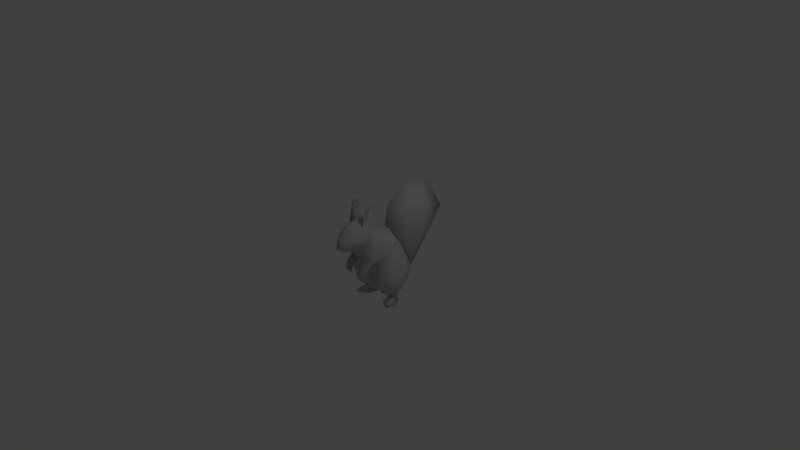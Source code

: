 # Source: ArdillaHuesos.blend  (saved by Blender 2.73.0; exported with 4.5.12 LTS)
import bpy
from mathutils import Matrix  # noqa: F401  (used for matrix-valued properties, if any)

bpy.ops.wm.read_factory_settings(use_empty=True)
scene = bpy.context.scene
scene.name = 'Scene'

# ---- collections
col_collection_1 = bpy.data.collections.new('Collection 1'); scene.collection.children.link(col_collection_1)

# ---- materials (node trees are filled in below, after node groups)
mat_material__28 = bpy.data.materials.new('Material #28')
mat_material__28.alpha_threshold = 0.0
mat_material__28.use_transparent_shadow = False
mat_material__28.diffuse_color = (0.588, 0.588, 0.588, 1.0)
mat_material__28.specular_color = (0.9, 0.9, 0.9)
mat_material__28.roughness = 0.5
mat_material__28.specular_intensity = 0.0
mat_material__25 = bpy.data.materials.new('Material #25')
mat_material__25.alpha_threshold = 0.0
mat_material__25.use_transparent_shadow = False
mat_material__25.diffuse_color = (0.588, 0.588, 0.588, 1.0)
mat_material__25.specular_color = (0.9, 0.9, 0.9)
mat_material__25.roughness = 0.5
mat_material__25.specular_intensity = 0.0

# ---- material node trees

# ---- world
world_world = bpy.data.worlds.new('World'); scene.world = world_world
world_world.color = (0.05088, 0.05088, 0.05088)
world_world.use_sun_shadow = False
world_world.sun_shadow_jitter_overblur = 0.0
world_world.cycles.sampling_method = 'MANUAL'
world_world.cycles.sample_map_resolution = 256

# ---- cameras
cam_camera = bpy.data.cameras.new('Camera')
cam_camera.clip_end = 100.0
cam_camera.lens = 35.0
cam_camera.sensor_width = 32.0
cam_camera.sensor_height = 18.0
cam_camera.ortho_scale = 7.314
cam_camera.dof.focus_distance = 0.0
cam_camera.dof.aperture_fstop = 128.0

# ---- lights
light_lamp = bpy.data.lights.new('Lamp', 'POINT')
light_lamp.transmission_factor = 0.0
light_lamp.cutoff_distance = 30.0
light_lamp.energy = 100.0
light_lamp.shadow_buffer_clip_start = 1.001
light_lamp.shadow_soft_size = 0.1
light_lamp.shadow_maximum_resolution = 0.006
light_lamp.use_absolute_resolution = True
light_lamp.cycles.use_multiple_importance_sampling = False

# ---- meshes
me_untitled = bpy.data.meshes.new('Untitled')
me_untitled.from_pydata([(0.000795, 0.5012, -0.4777), (0.000795, -0.3353, 0.1934), (0.000795, 0.000347, 0.405), (0.000795, 0.5008, -0.1709), (0.000795, 0.1572, -0.4513), (0.000795, -0.2821, 0.5797), (0.144, 0.009846, -0.6488), (0.2974, -0.07909, -0.6488), (0.3443, 0.05744, -0.6488), (0.04517, 0.1114, -0.4334), (0.1204, 0.1868, -0.5706), (0.1713, 0.225, -0.5633), (0.2726, 0.351, -0.3529), (0.237, 0.1811, -0.5586), (0.2521, 0.1044, -0.5695), (0.3397, 0.001138, -0.4482), (0.3441, 0.1539, -0.4584), (0.2044, -0.07783, -0.07269), (0.2449, -0.1411, -0.212), (0.07944, -0.04488, -0.2072), (0.09873, 0.1567, -0.6493), (0.2538, 0.1827, -0.6492), (0.000795, -0.07745, -0.2412), (0.07906, -0.1461, -0.0003714), (0.09872, -0.3403, 0.0005322), (0.08361, -0.2688, 0.09901), (0.2161, -0.2007, 0.02454), (0.1945, -0.3063, -0.08834), (0.1175, -0.2866, -0.2003), (0.1064, -0.374, -0.1158), (0.1281, -0.247, -0.1145), (0.1351, -0.1827, -0.07111), (0.1899, -0.09685, -0.01419), (0.2683, -8.881e-05, -0.5865), (0.1294, 0.09842, -0.5704), (0.1797, 0.07914, -0.5708), (0.2849, 0.3786, -0.195), (0.2691, 0.2667, 0.06438), (0.1976, 0.1561, 0.2467), (0.000795, 0.4682, 0.01622), (0.3638, 0.1543, -0.2267), (0.000795, -0.1911, 0.5883), (0.07273, -0.1587, 0.5372), (0.1181, -0.2754, 0.5207), (0.1129, -0.3734, 0.4788), (0.08405, -0.5166, 0.3954), (0.000795, -0.5532, 0.4269), (0.05468, -0.5523, 0.3063), (0.05881, -0.434, 0.2258), (0.000795, 0.7233, -0.3482), (0.000795, 1.224, 0.3031), (0.2872, 0.05603, -0.02344), (0.2769, 0.02677, 0.02787), (0.1776, -0.02477, 0.2935), (0.1576, -0.3815, 0.3461), (0.07575, -0.325, 0.2211), (0.171, -0.1981, 0.2918), (0.1598, -0.171, 0.2695), (0.1837, -0.1519, 0.2019), (0.284, -0.05126, 0.1452), (0.1296, -0.1043, 0.4517), (0.1629, -0.1888, 0.4199), (0.39, -0.03393, -0.2283), (0.06939, -0.01143, -0.4151), (0.2352, -0.08744, -0.4478), (0.06862, -0.1567, 0.5389), (0.1632, -0.08563, 0.7225), (0.1166, -0.1673, 0.5274), (0.1476, -0.1481, 0.813), (0.1325, -0.2311, 0.7291), (0.000795, 0.2025, 0.3578), (0.000795, 0.9467, 0.7908), (0.2264, 0.6183, 0.4938), (0.000795, -0.1851, -0.04622), (0.000795, -0.2993, 0.09718), (0.000795, 0.2469, 0.3138), (0.000795, -0.4133, 0.5336), (0.000795, -0.616, 0.3021), (0.000795, -0.4669, 0.1956), (0.000795, -0.1228, 0.5675), (0.000795, 0.4188, -0.1477), (0.000795, 0.2515, 0.6207), (0.000795, 0.5556, 0.8472), (0.000795, 0.4848, -0.4123), (0.0327, 0.1649, -0.4861), (0.000795, 0.2439, -0.505), (0.000795, 0.5845, -0.4886), (0.1024, 0.2319, -0.4942), (0.1841, 0.2681, -0.4726), (0.2637, 0.2265, -0.4711), (-0.1424, 0.009846, -0.6488), (-0.3427, 0.05744, -0.6488), (-0.2959, -0.07909, -0.6488), (-0.1009, 0.2319, -0.4942), (-0.1188, 0.1868, -0.5706), (-0.03111, 0.1649, -0.4861), (-0.1697, 0.225, -0.5633), (-0.1825, 0.2681, -0.4726), (-0.2621, 0.2265, -0.4711), (-0.2354, 0.1811, -0.5586), (-0.3381, 0.001138, -0.4482), (-0.2505, 0.1044, -0.5695), (-0.3425, 0.1539, -0.4584), (-0.2028, -0.07783, -0.07269), (-0.07785, -0.04488, -0.2072), (-0.2433, -0.1411, -0.212), (-0.09714, 0.1567, -0.6493), (-0.2522, 0.1827, -0.6492), (-0.07747, -0.1461, -0.0003714), (-0.09713, -0.3403, 0.0005322), (-0.2145, -0.2007, 0.02454), (-0.08202, -0.2688, 0.09901), (-0.1929, -0.3063, -0.08834), (-0.1048, -0.374, -0.1158), (-0.1159, -0.2866, -0.2003), (-0.1265, -0.247, -0.1145), (-0.1335, -0.1827, -0.07111), (-0.1883, -0.09685, -0.01419), (-0.2667, -8.881e-05, -0.5865), (-0.1278, 0.09842, -0.5704), (-0.1781, 0.07914, -0.5708), (-0.271, 0.351, -0.3529), (-0.2834, 0.3786, -0.195), (-0.2675, 0.2667, 0.06438), (-0.196, 0.1561, 0.2467), (-0.3623, 0.1543, -0.2267), (-0.1165, -0.2754, 0.5207), (-0.07114, -0.1587, 0.5372), (-0.08246, -0.5166, 0.3954), (-0.1113, -0.3734, 0.4788), (-0.05722, -0.434, 0.2258), (-0.05309, -0.5523, 0.3063), (-0.1468, 0.551, -0.1441), (-0.2856, 0.05603, -0.02344), (-0.2753, 0.02677, 0.02787), (-0.176, -0.02477, 0.2935), (-0.156, -0.3815, 0.3461), (-0.07416, -0.325, 0.2211), (-0.1695, -0.1981, 0.2918), (-0.1582, -0.171, 0.2695), (-0.1821, -0.1519, 0.2019), (-0.2825, -0.05126, 0.1452), (-0.128, -0.1043, 0.4517), (-0.1613, -0.1888, 0.4199), (-0.3884, -0.03393, -0.2283), (-0.0678, -0.01143, -0.4151), (-0.04358, 0.1114, -0.4334), (-0.2336, -0.08744, -0.4478), (-0.06703, -0.1567, 0.5389), (-0.1616, -0.08563, 0.7225), (-0.115, -0.1673, 0.5274), (-0.146, -0.1481, 0.813), (-0.1309, -0.2311, 0.7291), (-0.2554, 0.5509, 0.2158), (-0.2248, 0.6183, 0.4938), (0.000795, 0.5012, -0.4777), (0.000795, 1.023, 0.04167), (0.07151, 0.9002, 0.08677), (0.257, 0.5509, 0.2158), (-0.06992, 0.9002, 0.08677), (0.000795, 0.8545, -0.1776), (0.1483, 0.551, -0.1441), (0.1072, -0.4036, 0.4601), (0.1165, -0.4139, 0.4228), (0.1429, -0.3788, 0.3897), (0.1486, -0.3281, 0.397), (0.1373, -0.3066, 0.4393), (-0.126, -0.3203, 0.4611), (-0.1386, -0.3107, 0.4292), (-0.1477, -0.3318, 0.3931), (-0.1417, -0.3789, 0.3887), (-0.1183, -0.4187, 0.4078), (-0.109, -0.4121, 0.441)], [], [(6, 8, 7), (87, 10, 84), (87, 88, 11), (11, 10, 87), (88, 89, 11), (13, 15, 14), (15, 13, 16), (17, 19, 18), (20, 8, 6), (8, 20, 21), (22, 23, 73), (23, 22, 19), (24, 26, 25), (26, 24, 27), (27, 29, 28), (30, 27, 28), (29, 30, 28), (31, 25, 23), (25, 31, 24), (30, 26, 27), (26, 30, 31), (25, 73, 23), (73, 25, 74), (31, 32, 26), (7, 33, 6), (20, 34, 10), (34, 20, 35), (12, 3, 36), (3, 12, 0), (37, 75, 38), (75, 37, 39), (36, 16, 12), (16, 36, 40), (41, 43, 42), (43, 41, 5), (76, 45, 44), (45, 76, 46), (77, 48, 47), (48, 77, 78), (49, 160, 161), (161, 86, 49), (51, 32, 17), (32, 51, 52), (75, 53, 38), (53, 75, 2), (54, 45, 47), (163, 164, 44), (44, 162, 163), (78, 55, 48), (55, 78, 1), (74, 55, 1), (55, 74, 25), (56, 55, 57), (57, 25, 58), (25, 57, 55), (58, 26, 59), (26, 58, 25), (58, 60, 57), (60, 58, 53), (53, 2, 60), (61, 57, 60), (57, 61, 56), (54, 47, 48), (16, 62, 15), (62, 16, 40), (38, 59, 52), (51, 38, 52), (38, 51, 37), (63, 19, 9), (18, 63, 64), (63, 18, 19), (63, 10, 34), (10, 63, 9), (16, 11, 89), (11, 16, 13), (14, 8, 21), (8, 14, 33), (33, 7, 8), (62, 17, 18), (17, 62, 51), (23, 17, 32), (17, 23, 19), (14, 35, 33), (34, 64, 63), (64, 34, 35), (35, 6, 33), (6, 35, 20), (14, 21, 13), (42, 65, 41), (9, 22, 4), (22, 9, 19), (23, 32, 31), (59, 53, 58), (59, 32, 52), (32, 59, 26), (35, 15, 64), (15, 35, 14), (64, 62, 18), (62, 64, 15), (40, 36, 37), (36, 39, 37), (39, 36, 3), (40, 51, 62), (51, 40, 37), (59, 38, 53), (27, 24, 29), (13, 21, 11), (85, 0, 84), (24, 30, 29), (30, 24, 31), (21, 10, 11), (10, 21, 20), (47, 46, 77), (46, 47, 45), (54, 55, 56), (55, 54, 48), (44, 61, 43), (166, 44, 164), (164, 165, 166), (60, 42, 66), (60, 66, 67), (68, 67, 66), (43, 69, 42), (61, 67, 43), (67, 61, 60), (76, 43, 5), (43, 76, 44), (67, 69, 43), (42, 68, 66), (61, 54, 56), (60, 65, 42), (60, 79, 65), (60, 2, 79), (67, 68, 69), (41, 65, 79), (68, 42, 69), (155, 161, 83), (161, 70, 80), (161, 158, 70), (70, 158, 81), (158, 50, 72), (158, 72, 81), (71, 82, 72), (50, 71, 72), (72, 82, 81), (161, 80, 83), (10, 9, 84), (4, 85, 84), (84, 9, 4), (161, 155, 86), (0, 87, 84), (87, 0, 88), (0, 12, 88), (88, 12, 89), (16, 89, 12), (91, 90, 92), (94, 93, 95), (96, 97, 93), (93, 94, 96), (98, 97, 96), (100, 99, 101), (99, 100, 102), (104, 103, 105), (91, 106, 90), (106, 91, 107), (108, 22, 73), (22, 108, 104), (110, 109, 111), (109, 110, 112), (113, 112, 114), (112, 115, 114), (115, 113, 114), (111, 116, 108), (116, 111, 109), (110, 115, 112), (115, 110, 116), (73, 111, 108), (111, 73, 74), (117, 116, 110), (118, 92, 90), (119, 106, 94), (106, 119, 120), (3, 121, 122), (121, 3, 0), (75, 123, 124), (123, 75, 39), (102, 122, 121), (122, 102, 125), (126, 41, 127), (41, 126, 5), (128, 76, 129), (76, 128, 46), (130, 77, 131), (77, 130, 78), (50, 156, 159), (86, 132, 49), (117, 133, 103), (133, 117, 134), (135, 75, 124), (75, 135, 2), (128, 136, 131), (129, 170, 171), (171, 172, 129), (137, 78, 130), (78, 137, 1), (137, 74, 1), (74, 137, 111), (137, 138, 139), (111, 139, 140), (139, 111, 137), (110, 140, 141), (140, 110, 111), (142, 140, 139), (140, 142, 135), (2, 135, 142), (139, 143, 142), (143, 139, 138), (131, 136, 130), (144, 102, 100), (102, 144, 125), (141, 124, 134), (124, 133, 134), (133, 124, 123), (104, 145, 146), (145, 105, 147), (105, 145, 104), (94, 145, 119), (145, 94, 146), (96, 102, 98), (102, 96, 99), (91, 101, 107), (101, 91, 118), (92, 118, 91), (103, 144, 105), (144, 103, 133), (103, 108, 117), (108, 103, 104), (120, 101, 118), (147, 119, 145), (119, 147, 120), (90, 120, 118), (120, 90, 106), (107, 101, 99), (148, 127, 41), (22, 146, 4), (146, 22, 104), (117, 108, 116), (135, 141, 140), (117, 141, 134), (141, 117, 110), (100, 120, 147), (120, 100, 101), (144, 147, 105), (147, 144, 100), (122, 125, 123), (39, 122, 123), (122, 39, 3), (133, 125, 144), (125, 133, 123), (124, 141, 135), (109, 112, 113), (107, 99, 96), (0, 85, 95), (115, 109, 113), (109, 115, 116), (94, 107, 96), (107, 94, 106), (46, 131, 77), (131, 46, 128), (137, 136, 138), (136, 137, 130), (143, 129, 126), (167, 168, 169), (167, 169, 170), (129, 167, 170), (127, 142, 149), (149, 142, 150), (150, 151, 149), (152, 126, 127), (150, 143, 126), (143, 150, 142), (126, 76, 5), (76, 126, 129), (152, 150, 126), (151, 127, 149), (136, 143, 138), (148, 142, 127), (79, 142, 148), (2, 142, 79), (151, 150, 152), (148, 41, 79), (127, 151, 152), (132, 155, 83), (70, 132, 80), (153, 132, 70), (153, 70, 81), (50, 153, 154), (154, 153, 81), (50, 159, 153), (82, 71, 154), (71, 50, 154), (82, 154, 81), (80, 132, 83), (146, 94, 95), (95, 85, 4), (4, 146, 95), (155, 132, 86), (93, 0, 95), (0, 93, 97), (121, 0, 97), (121, 97, 98), (98, 102, 121), (156, 50, 157), (157, 50, 158), (160, 132, 159), (159, 156, 160), (159, 132, 153), (160, 156, 157), (157, 161, 160), (161, 157, 158), (160, 49, 132), (44, 45, 162), (163, 162, 45), (163, 45, 54), (163, 54, 164), (165, 164, 54), (165, 54, 61), (61, 44, 166), (165, 61, 166), (167, 129, 143), (168, 167, 143), (169, 168, 143), (169, 143, 136), (169, 136, 170), (170, 136, 128), (128, 129, 172), (128, 172, 171), (170, 128, 171)])
me_untitled.polygons.foreach_set('use_smooth', [True] * 338)
_uv = me_untitled.uv_layers.new(name='UVChannel_1')
_uv.uv.foreach_set('vector', [0.3063, 0.4916, 0.342, 0.4217, 0.2875, 0.427, 0.5185, 0.016, 0.4829, 0.01866, 0.5198, 0.08926, 0.4357, 0.5689, 0.446, 0.5546, 0.4125, 0.5174, 0.4125, 0.5174, 0.3919, 0.5459, 0.4357, 0.5689, 0.9031, 0.04944, 0.8474, 0.0673, 0.8214, 0.01314, 0.7258, 0.04883, 0.6392, 0.1147, 0.6922, 0.05371, 0.6392, 0.1147, 0.7258, 0.04883, 0.7328, 0.1085, 0.3976, 0.3649, 0.4671, 0.291, 0.3698, 0.3177, 0.3508, 0.52, 0.342, 0.4217, 0.3063, 0.4916, 0.342, 0.4217, 0.3508, 0.52, 0.3745, 0.465, 0.5157, 0.2864, 0.4719, 0.4124, 0.5167, 0.4035, 0.4719, 0.4124, 0.5157, 0.2864, 0.4671, 0.291, 0.8656, 0.7264, 0.8054, 0.7844, 0.8718, 0.79, 0.8054, 0.7844, 0.8656, 0.7264, 0.8076, 0.7032, 0.8076, 0.7032, 0.8384, 0.6688, 0.7609, 0.666, 0.7752, 0.7136, 0.8076, 0.7032, 0.7609, 0.666, 0.8384, 0.6688, 0.9451, 0.6835, 0.9484, 0.641, 0.9596, 0.7272, 0.8718, 0.79, 0.9411, 0.8136, 0.8718, 0.79, 0.9596, 0.7272, 0.8656, 0.7264, 0.7752, 0.7136, 0.8054, 0.7844, 0.8076, 0.7032, 0.8054, 0.7844, 0.7752, 0.7136, 0.765, 0.753, 0.4624, 0.4934, 0.5167, 0.4035, 0.4719, 0.4124, 0.5167, 0.4035, 0.4624, 0.4934, 0.5143, 0.5012, 0.765, 0.753, 0.751, 0.8054, 0.8054, 0.7844, 0.6469, 0.4189, 0.6202, 0.4854, 0.6517, 0.5269, 0.4294, 0.04302, 0.4437, 0.08422, 0.4829, 0.01866, 0.4439, 0.09017, 0.4294, 0.04302, 0.4026, 0.1031, 0.8689, 0.1121, 0.9922, 0.2987, 0.8704, 0.2698, 0.9922, 0.2987, 0.8689, 0.1121, 0.9848, 0.08574, 0.8019, 0.4287, 0.8498, 0.6327, 0.7341, 0.5404, 0.8498, 0.6327, 0.8019, 0.4287, 0.9722, 0.4134, 0.8704, 0.2698, 0.7328, 0.1085, 0.8689, 0.1121, 0.7328, 0.1085, 0.8704, 0.2698, 0.7331, 0.2504, 0.3934, 0.9866, 0.3445, 0.9061, 0.4213, 0.9213, 0.3445, 0.9061, 0.3934, 0.9866, 0.3185, 0.9795, 0.1873, 0.9537, 0.1266, 0.8046, 0.2445, 0.8733, 0.1266, 0.8046, 0.1873, 0.9537, 0.07209, 0.8658, 0.02285, 0.7278, 0.1946, 0.6649, 0.09718, 0.7312, 0.1946, 0.6649, 0.02285, 0.7278, 0.1638, 0.6267, 0.009669, 0.0975, 0.01178, 0.1743, 0.1069, 0.1143, 0.1113, 0.1144, 0.02993, 0.04757, 0.0124, 0.09558, 0.6728, 0.3749, 0.5421, 0.3784, 0.5538, 0.3425, 0.5421, 0.3784, 0.6728, 0.3749, 0.6549, 0.4063, 0.8498, 0.6327, 0.6233, 0.569, 0.7341, 0.5404, 0.6233, 0.569, 0.8498, 0.6327, 0.6573, 0.6853, 0.2379, 0.764, 0.1266, 0.8046, 0.09718, 0.7312, 0.2111, 0.8271, 0.2401, 0.7999, 0.2445, 0.8733, 0.2445, 0.8733, 0.2197, 0.8579, 0.2111, 0.8271, 0.1638, 0.6267, 0.2843, 0.661, 0.1946, 0.6649, 0.2843, 0.661, 0.1638, 0.6267, 0.2564, 0.6217, 0.2796, 0.5417, 0.2843, 0.661, 0.2564, 0.6217, 0.2843, 0.661, 0.2796, 0.5417, 0.3307, 0.5605, 0.3889, 0.7193, 0.2843, 0.661, 0.4112, 0.7009, 0.4112, 0.7009, 0.3307, 0.5605, 0.4269, 0.6453, 0.3307, 0.5605, 0.4112, 0.7009, 0.2843, 0.661, 0.8616, 0.8713, 0.8054, 0.7844, 0.7886, 0.884, 0.8054, 0.7844, 0.8616, 0.8713, 0.8718, 0.79, 0.4269, 0.6453, 0.4733, 0.8641, 0.4112, 0.7009, 0.4733, 0.8641, 0.4269, 0.6453, 0.5316, 0.7207, 0.5316, 0.7207, 0.5864, 0.8369, 0.4733, 0.8641, 0.3965, 0.8248, 0.4112, 0.7009, 0.4733, 0.8641, 0.4112, 0.7009, 0.3965, 0.8248, 0.3889, 0.7193, 0.2379, 0.764, 0.09718, 0.7312, 0.1946, 0.6649, 0.7328, 0.1085, 0.6177, 0.2494, 0.6392, 0.1147, 0.6177, 0.2494, 0.7328, 0.1085, 0.7331, 0.2504, 0.7423, 0.9962, 0.7886, 0.884, 0.717, 0.865, 0.6728, 0.3749, 0.7341, 0.5404, 0.6549, 0.4063, 0.7341, 0.5404, 0.6728, 0.3749, 0.8019, 0.4287, 0.4588, 0.1899, 0.4671, 0.291, 0.5011, 0.1307, 0.3698, 0.3177, 0.4588, 0.1899, 0.3616, 0.1982, 0.4588, 0.1899, 0.3698, 0.3177, 0.4671, 0.291, 0.4588, 0.1899, 0.4829, 0.01866, 0.4538, 0.09938, 0.4829, 0.01866, 0.4588, 0.1899, 0.5011, 0.1307, 0.7328, 0.1085, 0.8214, 0.01314, 0.8474, 0.0673, 0.8214, 0.01314, 0.7328, 0.1085, 0.7258, 0.04883, 0.5751, 0.5283, 0.5493, 0.4494, 0.518, 0.5354, 0.5493, 0.4494, 0.5751, 0.5283, 0.6202, 0.4854, 0.6202, 0.4854, 0.6469, 0.4189, 0.5493, 0.4494, 0.6177, 0.2494, 0.5538, 0.3425, 0.5335, 0.2572, 0.5538, 0.3425, 0.6177, 0.2494, 0.6728, 0.3749, 0.4719, 0.4124, 0.3976, 0.3649, 0.4204, 0.3908, 0.3976, 0.3649, 0.4719, 0.4124, 0.4671, 0.291, 0.5751, 0.5283, 0.6068, 0.5592, 0.6202, 0.4854, 0.447, 0.1011, 0.3616, 0.1982, 0.4588, 0.1899, 0.3616, 0.1982, 0.4444, 0.09653, 0.4026, 0.1031, 0.6068, 0.5592, 0.6517, 0.5269, 0.6202, 0.4854, 0.6517, 0.5269, 0.6068, 0.5592, 0.5908, 0.5997, 0.5751, 0.5283, 0.518, 0.5354, 0.5375, 0.5413, 0.4213, 0.9213, 0.4207, 0.9258, 0.3934, 0.9866, 0.5011, 0.1307, 0.5157, 0.2864, 0.5183, 0.1215, 0.5157, 0.2864, 0.5011, 0.1307, 0.4671, 0.291, 0.9411, 0.8136, 0.988, 0.8234, 0.9596, 0.7272, 0.7886, 0.884, 0.8435, 0.9516, 0.8616, 0.8713, 0.7886, 0.884, 0.751, 0.8054, 0.717, 0.865, 0.751, 0.8054, 0.7886, 0.884, 0.8054, 0.7844, 0.687, 0.05292, 0.6392, 0.1147, 0.5653, 0.1041, 0.6392, 0.1147, 0.687, 0.05292, 0.6922, 0.05371, 0.5653, 0.1041, 0.6177, 0.2494, 0.5335, 0.2572, 0.6177, 0.2494, 0.5653, 0.1041, 0.6392, 0.1147, 0.7331, 0.2504, 0.8704, 0.2698, 0.8019, 0.4287, 0.8704, 0.2698, 0.9722, 0.4134, 0.8019, 0.4287, 0.9722, 0.4134, 0.8704, 0.2698, 0.9922, 0.2987, 0.7331, 0.2504, 0.6728, 0.3749, 0.6177, 0.2494, 0.6728, 0.3749, 0.7331, 0.2504, 0.8019, 0.4287, 0.7886, 0.884, 0.7423, 0.9962, 0.8435, 0.9516, 0.8076, 0.7032, 0.8656, 0.7264, 0.8384, 0.6688, 0.5375, 0.5413, 0.518, 0.5354, 0.4822, 0.639, 0.5306, 0.08422, 0.554, 0.01333, 0.5198, 0.08926, 0.8656, 0.7264, 0.9451, 0.6835, 0.8384, 0.6688, 0.9451, 0.6835, 0.8656, 0.7264, 0.9596, 0.7272, 0.3745, 0.465, 0.3919, 0.5459, 0.4125, 0.5174, 0.3919, 0.5459, 0.3745, 0.465, 0.3508, 0.52, 0.09718, 0.7312, 0.07209, 0.8658, 0.02285, 0.7278, 0.07209, 0.8658, 0.09718, 0.7312, 0.1266, 0.8046, 0.2379, 0.764, 0.2843, 0.661, 0.3889, 0.7193, 0.2843, 0.661, 0.2379, 0.764, 0.1946, 0.6649, 0.2445, 0.8733, 0.3965, 0.8248, 0.3445, 0.9061, 0.2995, 0.8407, 0.2445, 0.8733, 0.2401, 0.7999, 0.2401, 0.7999, 0.2819, 0.8059, 0.2995, 0.8407, 0.2469, 0.5476, 0.1771, 0.5254, 0.03751, 0.6878, 0.6002, 0.7523, 0.5888, 0.9534, 0.6402, 0.8066, 0.6348, 0.9893, 0.6402, 0.8066, 0.5888, 0.9534, 0.1172, 0.4386, 0.01722, 0.555, 0.1771, 0.5254, 0.654, 0.697, 0.6402, 0.8066, 0.7256, 0.7979, 0.6402, 0.8066, 0.654, 0.697, 0.6002, 0.7523, 0.1873, 0.9537, 0.3445, 0.9061, 0.3185, 0.9795, 0.3445, 0.9061, 0.1873, 0.9537, 0.2445, 0.8733, 0.6402, 0.8066, 0.6856, 0.9166, 0.7256, 0.7979, 0.1771, 0.5254, 0.001343, 0.646, 0.03751, 0.6878, 0.3965, 0.8248, 0.2379, 0.764, 0.3889, 0.7193, 0.4733, 0.8641, 0.4207, 0.9258, 0.4213, 0.9213, 0.4733, 0.8641, 0.485, 0.9707, 0.4207, 0.9258, 0.4733, 0.8641, 0.5864, 0.8369, 0.485, 0.9707, 0.6402, 0.8066, 0.6348, 0.9893, 0.6856, 0.9166, 0.3934, 0.9866, 0.4207, 0.9258, 0.485, 0.9707, 0.001343, 0.646, 0.1771, 0.5254, 0.01722, 0.555, 0.0429, 0.01205, 0.1113, 0.1144, 0.06209, 0.0265, 0.1069, 0.1143, 0.3132, 0.1766, 0.1398, 0.085, 0.1069, 0.1143, 0.1866, 0.2145, 0.3132, 0.1766, 0.3132, 0.1766, 0.1866, 0.2145, 0.3586, 0.2604, 0.1866, 0.2145, 0.01771, 0.3907, 0.2295, 0.3071, 0.1866, 0.2145, 0.2295, 0.3071, 0.3586, 0.2604, 0.2041, 0.4636, 0.3251, 0.3914, 0.2295, 0.3071, 0.01771, 0.3907, 0.2041, 0.4636, 0.2295, 0.3071, 0.2295, 0.3071, 0.3251, 0.3914, 0.3586, 0.2604, 0.1113, 0.1144, 0.1398, 0.085, 0.06209, 0.0265, 0.4829, 0.01866, 0.5011, 0.1307, 0.5198, 0.08926, 0.5183, 0.1215, 0.5306, 0.08422, 0.5198, 0.08926, 0.5198, 0.08926, 0.5011, 0.1307, 0.5183, 0.1215, 0.1113, 0.1144, 0.0429, 0.01205, 0.02993, 0.04757, 0.554, 0.01333, 0.5185, 0.016, 0.5198, 0.08926, 0.4357, 0.5689, 0.4794, 0.5918, 0.446, 0.5546, 0.9848, 0.08574, 0.8689, 0.1121, 0.9031, 0.04944, 0.9031, 0.04944, 0.8689, 0.1121, 0.8474, 0.0673, 0.7328, 0.1085, 0.8474, 0.0673, 0.8689, 0.1121, 0.342, 0.4217, 0.3063, 0.4916, 0.2875, 0.427, 0.4829, 0.01866, 0.5185, 0.016, 0.5198, 0.08926, 0.4125, 0.5174, 0.446, 0.5546, 0.4357, 0.5689, 0.4357, 0.5689, 0.3919, 0.5459, 0.4125, 0.5174, 0.8474, 0.0673, 0.9031, 0.04944, 0.8214, 0.01314, 0.6392, 0.1147, 0.7258, 0.04883, 0.6922, 0.05371, 0.7258, 0.04883, 0.6392, 0.1147, 0.7328, 0.1085, 0.4671, 0.291, 0.3976, 0.3649, 0.3698, 0.3177, 0.342, 0.4217, 0.3508, 0.52, 0.3063, 0.4916, 0.3508, 0.52, 0.342, 0.4217, 0.3745, 0.465, 0.4719, 0.4124, 0.5157, 0.2864, 0.5167, 0.4035, 0.5157, 0.2864, 0.4719, 0.4124, 0.4671, 0.291, 0.8054, 0.7844, 0.8656, 0.7264, 0.8718, 0.79, 0.8656, 0.7264, 0.8054, 0.7844, 0.8076, 0.7032, 0.8384, 0.6688, 0.8076, 0.7032, 0.7609, 0.666, 0.8076, 0.7032, 0.7752, 0.7136, 0.7609, 0.666, 0.9451, 0.6835, 0.8384, 0.6688, 0.9484, 0.641, 0.8718, 0.79, 0.9596, 0.7272, 0.9411, 0.8136, 0.9596, 0.7272, 0.8718, 0.79, 0.8656, 0.7264, 0.8054, 0.7844, 0.7752, 0.7136, 0.8076, 0.7032, 0.7752, 0.7136, 0.8054, 0.7844, 0.765, 0.753, 0.5167, 0.4035, 0.4624, 0.4934, 0.4719, 0.4124, 0.4624, 0.4934, 0.5167, 0.4035, 0.5143, 0.5012, 0.751, 0.8054, 0.765, 0.753, 0.8054, 0.7844, 0.6202, 0.4854, 0.6469, 0.4189, 0.6517, 0.5269, 0.4437, 0.08422, 0.4294, 0.04302, 0.4829, 0.01866, 0.4294, 0.04302, 0.4439, 0.09017, 0.4026, 0.1031, 0.9922, 0.2987, 0.8689, 0.1121, 0.8704, 0.2698, 0.8689, 0.1121, 0.9922, 0.2987, 0.9848, 0.08574, 0.8498, 0.6327, 0.8019, 0.4287, 0.7341, 0.5404, 0.8019, 0.4287, 0.8498, 0.6327, 0.9722, 0.4134, 0.7328, 0.1085, 0.8704, 0.2698, 0.8689, 0.1121, 0.8704, 0.2698, 0.7328, 0.1085, 0.7331, 0.2504, 0.3445, 0.9061, 0.3934, 0.9866, 0.4213, 0.9213, 0.3934, 0.9866, 0.3445, 0.9061, 0.3185, 0.9795, 0.1266, 0.8046, 0.1873, 0.9537, 0.2445, 0.8733, 0.1873, 0.9537, 0.1266, 0.8046, 0.07209, 0.8658, 0.1946, 0.6649, 0.02285, 0.7278, 0.09718, 0.7312, 0.02285, 0.7278, 0.1946, 0.6649, 0.1638, 0.6267, 0.01771, 0.3907, 0.01448, 0.273, 0.06042, 0.2574, 0.02993, 0.04757, 0.1113, 0.1144, 0.0124, 0.09558, 0.5421, 0.3784, 0.6728, 0.3749, 0.5538, 0.3425, 0.6728, 0.3749, 0.5421, 0.3784, 0.6549, 0.4063, 0.6233, 0.569, 0.8498, 0.6327, 0.7341, 0.5404, 0.8498, 0.6327, 0.6233, 0.569, 0.6573, 0.6853, 0.1266, 0.8046, 0.2379, 0.764, 0.09718, 0.7312, 0.2445, 0.8733, 0.24, 0.799, 0.2072, 0.8148, 0.2072, 0.8148, 0.2126, 0.8422, 0.2445, 0.8733, 0.2843, 0.661, 0.1638, 0.6267, 0.1946, 0.6649, 0.1638, 0.6267, 0.2843, 0.661, 0.2564, 0.6217, 0.2843, 0.661, 0.2796, 0.5417, 0.2564, 0.6217, 0.2796, 0.5417, 0.2843, 0.661, 0.3307, 0.5605, 0.2843, 0.661, 0.3889, 0.7193, 0.4112, 0.7009, 0.3307, 0.5605, 0.4112, 0.7009, 0.4269, 0.6453, 0.4112, 0.7009, 0.3307, 0.5605, 0.2843, 0.661, 0.8054, 0.7844, 0.8616, 0.8713, 0.7886, 0.884, 0.8616, 0.8713, 0.8054, 0.7844, 0.8718, 0.79, 0.4733, 0.8641, 0.4269, 0.6453, 0.4112, 0.7009, 0.4269, 0.6453, 0.4733, 0.8641, 0.5316, 0.7207, 0.5864, 0.8369, 0.5316, 0.7207, 0.4733, 0.8641, 0.4112, 0.7009, 0.3965, 0.8248, 0.4733, 0.8641, 0.3965, 0.8248, 0.4112, 0.7009, 0.3889, 0.7193, 0.09718, 0.7312, 0.2379, 0.764, 0.1946, 0.6649, 0.6177, 0.2494, 0.7328, 0.1085, 0.6392, 0.1147, 0.7328, 0.1085, 0.6177, 0.2494, 0.7331, 0.2504, 0.7886, 0.884, 0.7423, 0.9962, 0.717, 0.865, 0.7341, 0.5404, 0.6728, 0.3749, 0.6549, 0.4063, 0.6728, 0.3749, 0.7341, 0.5404, 0.8019, 0.4287, 0.4671, 0.291, 0.4588, 0.1899, 0.5011, 0.1307, 0.4588, 0.1899, 0.3698, 0.3177, 0.3616, 0.1982, 0.3698, 0.3177, 0.4588, 0.1899, 0.4671, 0.291, 0.4829, 0.01866, 0.4588, 0.1899, 0.4538, 0.09938, 0.4588, 0.1899, 0.4829, 0.01866, 0.5011, 0.1307, 0.8214, 0.01314, 0.7328, 0.1085, 0.8474, 0.0673, 0.7328, 0.1085, 0.8214, 0.01314, 0.7258, 0.04883, 0.5493, 0.4494, 0.5751, 0.5283, 0.518, 0.5354, 0.5751, 0.5283, 0.5493, 0.4494, 0.6202, 0.4854, 0.6469, 0.4189, 0.6202, 0.4854, 0.5493, 0.4494, 0.5538, 0.3425, 0.6177, 0.2494, 0.5335, 0.2572, 0.6177, 0.2494, 0.5538, 0.3425, 0.6728, 0.3749, 0.3976, 0.3649, 0.4719, 0.4124, 0.4204, 0.3908, 0.4719, 0.4124, 0.3976, 0.3649, 0.4671, 0.291, 0.6068, 0.5592, 0.5751, 0.5283, 0.6202, 0.4854, 0.3616, 0.1982, 0.447, 0.1011, 0.4588, 0.1899, 0.4444, 0.09653, 0.3616, 0.1982, 0.4026, 0.1031, 0.6517, 0.5269, 0.6068, 0.5592, 0.6202, 0.4854, 0.6068, 0.5592, 0.6517, 0.5269, 0.5908, 0.5997, 0.518, 0.5354, 0.5751, 0.5283, 0.5375, 0.5413, 0.4207, 0.9258, 0.4213, 0.9213, 0.3934, 0.9866, 0.5157, 0.2864, 0.5011, 0.1307, 0.5183, 0.1215, 0.5011, 0.1307, 0.5157, 0.2864, 0.4671, 0.291, 0.988, 0.8234, 0.9411, 0.8136, 0.9596, 0.7272, 0.8435, 0.9516, 0.7886, 0.884, 0.8616, 0.8713, 0.751, 0.8054, 0.7886, 0.884, 0.717, 0.865, 0.7886, 0.884, 0.751, 0.8054, 0.8054, 0.7844, 0.6392, 0.1147, 0.687, 0.05292, 0.5653, 0.1041, 0.687, 0.05292, 0.6392, 0.1147, 0.6922, 0.05371, 0.6177, 0.2494, 0.5653, 0.1041, 0.5335, 0.2572, 0.5653, 0.1041, 0.6177, 0.2494, 0.6392, 0.1147, 0.8704, 0.2698, 0.7331, 0.2504, 0.8019, 0.4287, 0.9722, 0.4134, 0.8704, 0.2698, 0.8019, 0.4287, 0.8704, 0.2698, 0.9722, 0.4134, 0.9922, 0.2987, 0.6728, 0.3749, 0.7331, 0.2504, 0.6177, 0.2494, 0.7331, 0.2504, 0.6728, 0.3749, 0.8019, 0.4287, 0.7423, 0.9962, 0.7886, 0.884, 0.8435, 0.9516, 0.8656, 0.7264, 0.8076, 0.7032, 0.8384, 0.6688, 0.518, 0.5354, 0.5375, 0.5413, 0.4822, 0.639, 0.554, 0.01333, 0.5306, 0.08422, 0.5198, 0.08926, 0.9451, 0.6835, 0.8656, 0.7264, 0.8384, 0.6688, 0.8656, 0.7264, 0.9451, 0.6835, 0.9596, 0.7272, 0.3919, 0.5459, 0.3745, 0.465, 0.4125, 0.5174, 0.3745, 0.465, 0.3919, 0.5459, 0.3508, 0.52, 0.07209, 0.8658, 0.09718, 0.7312, 0.02285, 0.7278, 0.09718, 0.7312, 0.07209, 0.8658, 0.1266, 0.8046, 0.2843, 0.661, 0.2379, 0.764, 0.3889, 0.7193, 0.2379, 0.764, 0.2843, 0.661, 0.1946, 0.6649, 0.3965, 0.8248, 0.2445, 0.8733, 0.3445, 0.9061, 0.2882, 0.8587, 0.2961, 0.8324, 0.2788, 0.8027, 0.2882, 0.8587, 0.2788, 0.8027, 0.24, 0.799, 0.2445, 0.8733, 0.2882, 0.8587, 0.24, 0.799, 0.1771, 0.5254, 0.2469, 0.5476, 0.03751, 0.6878, 0.5888, 0.9534, 0.6002, 0.7523, 0.6402, 0.8066, 0.6402, 0.8066, 0.6348, 0.9893, 0.5888, 0.9534, 0.01722, 0.555, 0.1172, 0.4386, 0.1771, 0.5254, 0.6402, 0.8066, 0.654, 0.697, 0.7256, 0.7979, 0.654, 0.697, 0.6402, 0.8066, 0.6002, 0.7523, 0.3445, 0.9061, 0.1873, 0.9537, 0.3185, 0.9795, 0.1873, 0.9537, 0.3445, 0.9061, 0.2445, 0.8733, 0.6856, 0.9166, 0.6402, 0.8066, 0.7256, 0.7979, 0.001343, 0.646, 0.1771, 0.5254, 0.03751, 0.6878, 0.2379, 0.764, 0.3965, 0.8248, 0.3889, 0.7193, 0.4207, 0.9258, 0.4733, 0.8641, 0.4213, 0.9213, 0.485, 0.9707, 0.4733, 0.8641, 0.4207, 0.9258, 0.5864, 0.8369, 0.4733, 0.8641, 0.485, 0.9707, 0.6348, 0.9893, 0.6402, 0.8066, 0.6856, 0.9166, 0.4207, 0.9258, 0.3934, 0.9866, 0.485, 0.9707, 0.1771, 0.5254, 0.001343, 0.646, 0.01722, 0.555, 0.1113, 0.1144, 0.0429, 0.01205, 0.06209, 0.0265, 0.3132, 0.1766, 0.1069, 0.1143, 0.1398, 0.085, 0.1866, 0.2145, 0.1069, 0.1143, 0.3132, 0.1766, 0.1866, 0.2145, 0.3132, 0.1766, 0.3586, 0.2604, 0.01771, 0.3907, 0.1866, 0.2145, 0.2295, 0.3071, 0.2295, 0.3071, 0.1866, 0.2145, 0.3586, 0.2604, 0.01771, 0.3907, 0.06042, 0.2574, 0.1866, 0.2145, 0.3251, 0.3914, 0.2041, 0.4636, 0.2295, 0.3071, 0.2041, 0.4636, 0.01771, 0.3907, 0.2295, 0.3071, 0.3251, 0.3914, 0.2295, 0.3071, 0.3586, 0.2604, 0.1398, 0.085, 0.1113, 0.1144, 0.06209, 0.0265, 0.5011, 0.1307, 0.4829, 0.01866, 0.5198, 0.08926, 0.5198, 0.08926, 0.5306, 0.08422, 0.5183, 0.1215, 0.5183, 0.1215, 0.5011, 0.1307, 0.5198, 0.08926, 0.0429, 0.01205, 0.1113, 0.1144, 0.02993, 0.04757, 0.5185, 0.016, 0.554, 0.01333, 0.5198, 0.08926, 0.4794, 0.5918, 0.4357, 0.5689, 0.446, 0.5546, 0.8689, 0.1121, 0.9848, 0.08574, 0.9031, 0.04944, 0.8689, 0.1121, 0.9031, 0.04944, 0.8474, 0.0673, 0.8474, 0.0673, 0.7328, 0.1085, 0.8689, 0.1121, 0.01448, 0.273, 0.01771, 0.3907, 0.06042, 0.2574, 0.06042, 0.2574, 0.01771, 0.3907, 0.1866, 0.2145, 0.01178, 0.1743, 0.1069, 0.1143, 0.06042, 0.2574, 0.06042, 0.2574, 0.01448, 0.273, 0.01178, 0.1743, 0.06042, 0.2574, 0.1069, 0.1143, 0.1866, 0.2145, 0.01178, 0.1743, 0.01448, 0.273, 0.06042, 0.2574, 0.06042, 0.2574, 0.1069, 0.1143, 0.01178, 0.1743, 0.1069, 0.1143, 0.06042, 0.2574, 0.1866, 0.2145, 0.01178, 0.1743, 0.009669, 0.0975, 0.1069, 0.1143, 0.2445, 0.8733, 0.1266, 0.8046, 0.2197, 0.8579, 0.2111, 0.8271, 0.2197, 0.8579, 0.1266, 0.8046, 0.2111, 0.8271, 0.1266, 0.8046, 0.2379, 0.764, 0.2111, 0.8271, 0.2379, 0.764, 0.2401, 0.7999, 0.2819, 0.8059, 0.2401, 0.7999, 0.2379, 0.764, 0.2819, 0.8059, 0.2379, 0.764, 0.3965, 0.8248, 0.3965, 0.8248, 0.2445, 0.8733, 0.2995, 0.8407, 0.2819, 0.8059, 0.3965, 0.8248, 0.2995, 0.8407, 0.2882, 0.8587, 0.2445, 0.8733, 0.3965, 0.8248, 0.2961, 0.8324, 0.2882, 0.8587, 0.3965, 0.8248, 0.2788, 0.8027, 0.2961, 0.8324, 0.3965, 0.8248, 0.2788, 0.8027, 0.3965, 0.8248, 0.2379, 0.764, 0.2788, 0.8027, 0.2379, 0.764, 0.24, 0.799, 0.24, 0.799, 0.2379, 0.764, 0.1266, 0.8046, 0.1266, 0.8046, 0.2445, 0.8733, 0.2126, 0.8422, 0.1266, 0.8046, 0.2126, 0.8422, 0.2072, 0.8148, 0.24, 0.799, 0.1266, 0.8046, 0.2072, 0.8148])
_uv.active_render = True
_uv = me_untitled.uv_layers.new(name='UVChannel_2')
_uv.uv.foreach_set('vector', [0.09799, 0.9045, 0.08798, 0.8843, 0.1167, 0.9422, 0.04834, 0.7323, 0.04436, 0.797, 0.1119, 0.7574, 0.04834, 0.7323, 0.04468, 0.7249, 0.03704, 0.7822, 0.03704, 0.7822, 0.04436, 0.797, 0.04834, 0.7323, 0.702, 0.04327, 0.7243, 0.07181, 0.773, 0.04207, 0.8308, 0.12, 0.8658, 0.2173, 0.8551, 0.1412, 0.8658, 0.2173, 0.8308, 0.12, 0.7944, 0.1639, 0.3457, 0.8283, 0.2817, 0.8425, 0.2999, 0.8844, 0.8494, 0.09184, 0.8905, 0.1188, 0.9138, 0.1339, 0.8905, 0.1188, 0.8494, 0.09184, 0.8367, 0.08364, 0.8386, 0.3432, 0.7959, 0.4827, 0.8294, 0.4726, 0.7959, 0.4827, 0.8386, 0.3432, 0.8119, 0.3496, 0.8904, 0.5446, 0.8146, 0.5121, 0.8243, 0.57, 0.8146, 0.5121, 0.8904, 0.5446, 0.902, 0.4904, 0.902, 0.4904, 0.9437, 0.4985, 0.9278, 0.4295, 0.8813, 0.4588, 0.902, 0.4904, 0.9278, 0.4295, 0.4822, 0.9519, 0.456, 0.8977, 0.428, 0.9325, 0.461, 0.8613, 0.5512, 0.8621, 0.4833, 0.831, 0.5512, 0.8621, 0.461, 0.8613, 0.5244, 0.9131, 0.8813, 0.4588, 0.8146, 0.5121, 0.902, 0.4904, 0.8146, 0.5121, 0.8813, 0.4588, 0.8361, 0.4597, 0.8243, 0.57, 0.8294, 0.4726, 0.7959, 0.4827, 0.8294, 0.4726, 0.8243, 0.57, 0.8398, 0.5788, 0.8361, 0.4597, 0.7762, 0.4603, 0.8146, 0.5121, 0.1167, 0.9422, 0.1265, 0.8957, 0.09799, 0.9045, 0.07005, 0.8486, 0.1062, 0.8441, 0.04436, 0.797, 0.1049, 0.8414, 0.07005, 0.8486, 0.1106, 0.8617, 0.684, 0.09639, 0.5339, 0.1944, 0.6012, 0.2214, 0.5339, 0.1944, 0.684, 0.09639, 0.6309, 0.04447, 0.5737, 0.3835, 0.5044, 0.5116, 0.57, 0.5076, 0.5044, 0.5116, 0.5737, 0.3835, 0.4905, 0.2962, 0.6012, 0.2214, 0.7944, 0.1639, 0.684, 0.09639, 0.7944, 0.1639, 0.6012, 0.2214, 0.7208, 0.2769, 0.6314, 0.7845, 0.6939, 0.7781, 0.6318, 0.7492, 0.6939, 0.7781, 0.6314, 0.7845, 0.6786, 0.8091, 0.7573, 0.8281, 0.8515, 0.7933, 0.7551, 0.7887, 0.8515, 0.7933, 0.7573, 0.8281, 0.8594, 0.8203, 0.9296, 0.7792, 0.8648, 0.6843, 0.8972, 0.7611, 0.8648, 0.6843, 0.9296, 0.7792, 0.8905, 0.68, 0.4814, 0.03784, 0.3633, 0.07948, 0.5019, 0.1894, 0.5069, 0.1863, 0.5693, 0.04225, 0.486, 0.03925, 0.7044, 0.4074, 0.7762, 0.4603, 0.7854, 0.4257, 0.7762, 0.4603, 0.7044, 0.4074, 0.7025, 0.4417, 0.5044, 0.5116, 0.6435, 0.5878, 0.57, 0.5076, 0.6435, 0.5878, 0.5044, 0.5116, 0.5959, 0.6343, 0.8011, 0.7264, 0.8515, 0.7933, 0.8972, 0.7611, 0.7927, 0.7742, 0.786, 0.7469, 0.7551, 0.7887, 0.7551, 0.7887, 0.7758, 0.7891, 0.7927, 0.7742, 0.8905, 0.68, 0.8131, 0.6475, 0.8648, 0.6843, 0.8131, 0.6475, 0.8905, 0.68, 0.8269, 0.6372, 0.8398, 0.5788, 0.8131, 0.6475, 0.8269, 0.6372, 0.8131, 0.6475, 0.8398, 0.5788, 0.8243, 0.57, 0.7287, 0.6419, 0.8131, 0.6475, 0.7225, 0.6224, 0.7225, 0.6224, 0.8243, 0.57, 0.7346, 0.5833, 0.8243, 0.57, 0.7225, 0.6224, 0.8131, 0.6475, 0.7346, 0.5833, 0.8146, 0.5121, 0.7034, 0.5237, 0.8146, 0.5121, 0.7346, 0.5833, 0.8243, 0.57, 0.7346, 0.5833, 0.6322, 0.6903, 0.7225, 0.6224, 0.6322, 0.6903, 0.7346, 0.5833, 0.6435, 0.5878, 0.6435, 0.5878, 0.5959, 0.6343, 0.6322, 0.6903, 0.6836, 0.7015, 0.7225, 0.6224, 0.6322, 0.6903, 0.7225, 0.6224, 0.6836, 0.7015, 0.7287, 0.6419, 0.8011, 0.7264, 0.8972, 0.7611, 0.8648, 0.6843, 0.7944, 0.1639, 0.8133, 0.3358, 0.8658, 0.2173, 0.8133, 0.3358, 0.7944, 0.1639, 0.7208, 0.2769, 0.57, 0.5076, 0.7034, 0.5237, 0.7025, 0.4417, 0.7044, 0.4074, 0.57, 0.5076, 0.7025, 0.4417, 0.57, 0.5076, 0.7044, 0.4074, 0.5737, 0.3835, 0.1865, 0.872, 0.2817, 0.8425, 0.1443, 0.8064, 0.2999, 0.8844, 0.1865, 0.872, 0.1886, 0.9111, 0.1865, 0.872, 0.2999, 0.8844, 0.2817, 0.8425, 0.1865, 0.872, 0.04436, 0.797, 0.1121, 0.8326, 0.04436, 0.797, 0.1865, 0.872, 0.1443, 0.8064, 0.7944, 0.1639, 0.773, 0.04207, 0.7243, 0.07181, 0.773, 0.04207, 0.7944, 0.1639, 0.8308, 0.12, 0.8551, 0.1412, 0.8905, 0.1188, 0.8367, 0.08364, 0.8905, 0.1188, 0.8551, 0.1412, 0.8989, 0.1675, 0.8989, 0.1675, 0.9572, 0.1621, 0.8905, 0.1188, 0.8133, 0.3358, 0.7854, 0.4257, 0.8605, 0.3777, 0.7854, 0.4257, 0.8133, 0.3358, 0.7044, 0.4074, 0.7959, 0.4827, 0.7854, 0.4257, 0.7762, 0.4603, 0.7854, 0.4257, 0.7959, 0.4827, 0.8119, 0.3496, 0.1094, 0.8578, 0.1106, 0.8617, 0.1265, 0.8957, 0.115, 0.8374, 0.1886, 0.9111, 0.1865, 0.872, 0.1886, 0.9111, 0.1086, 0.8365, 0.1106, 0.8617, 0.1106, 0.8617, 0.09799, 0.9045, 0.1265, 0.8957, 0.09799, 0.9045, 0.1106, 0.8617, 0.07005, 0.8486, 0.8551, 0.1412, 0.8367, 0.08364, 0.8308, 0.12, 0.6318, 0.7492, 0.6302, 0.7494, 0.6314, 0.7845, 0.7873, 0.1766, 0.8386, 0.3432, 0.7905, 0.1663, 0.8386, 0.3432, 0.7873, 0.1766, 0.8119, 0.3496, 0.4833, 0.831, 0.4671, 0.8129, 0.461, 0.8613, 0.7034, 0.5237, 0.6435, 0.5878, 0.7346, 0.5833, 0.7034, 0.5237, 0.7762, 0.4603, 0.7025, 0.4417, 0.7762, 0.4603, 0.7034, 0.5237, 0.8146, 0.5121, 0.8596, 0.1433, 0.8658, 0.2173, 0.9089, 0.2455, 0.8658, 0.2173, 0.8596, 0.1433, 0.8551, 0.1412, 0.9089, 0.2455, 0.8133, 0.3358, 0.8605, 0.3777, 0.8133, 0.3358, 0.9089, 0.2455, 0.8658, 0.2173, 0.7208, 0.2769, 0.6012, 0.2214, 0.5737, 0.3835, 0.6012, 0.2214, 0.4905, 0.2962, 0.5737, 0.3835, 0.4905, 0.2962, 0.6012, 0.2214, 0.5339, 0.1944, 0.7208, 0.2769, 0.7044, 0.4074, 0.8133, 0.3358, 0.7044, 0.4074, 0.7208, 0.2769, 0.5737, 0.3835, 0.7034, 0.5237, 0.57, 0.5076, 0.6435, 0.5878, 0.902, 0.4904, 0.8904, 0.5446, 0.9437, 0.4985, 0.8308, 0.12, 0.8367, 0.08364, 0.773, 0.04207, 0.7355, 0.1243, 0.6309, 0.04447, 0.7321, 0.13, 0.5244, 0.9131, 0.456, 0.8977, 0.4822, 0.9519, 0.456, 0.8977, 0.5244, 0.9131, 0.461, 0.8613, 0.8367, 0.08364, 0.7901, 0.05312, 0.773, 0.04207, 0.7901, 0.05312, 0.8367, 0.08364, 0.8494, 0.09184, 0.8972, 0.7611, 0.8594, 0.8203, 0.9296, 0.7792, 0.8594, 0.8203, 0.8972, 0.7611, 0.8515, 0.7933, 0.8011, 0.7264, 0.8131, 0.6475, 0.7287, 0.6419, 0.8131, 0.6475, 0.8011, 0.7264, 0.8648, 0.6843, 0.7551, 0.7887, 0.6836, 0.7015, 0.6939, 0.7781, 0.735, 0.7482, 0.7551, 0.7887, 0.786, 0.7469, 0.786, 0.7469, 0.7589, 0.7344, 0.735, 0.7482, 0.6996, 0.9183, 0.7473, 0.9235, 0.8106, 0.8536, 0.6322, 0.6903, 0.5374, 0.8166, 0.639, 0.7472, 0.5848, 0.835, 0.639, 0.7472, 0.5374, 0.8166, 0.7648, 0.9764, 0.8439, 0.9139, 0.7473, 0.9235, 0.6836, 0.7015, 0.639, 0.7472, 0.6939, 0.7781, 0.639, 0.7472, 0.6836, 0.7015, 0.6322, 0.6903, 0.7573, 0.8281, 0.6939, 0.7781, 0.6786, 0.8091, 0.6939, 0.7781, 0.7573, 0.8281, 0.7551, 0.7887, 0.639, 0.7472, 0.6063, 0.8659, 0.6939, 0.7781, 0.7473, 0.9235, 0.8621, 0.861, 0.8106, 0.8536, 0.6836, 0.7015, 0.8011, 0.7264, 0.7287, 0.6419, 0.6322, 0.6903, 0.6302, 0.7494, 0.6318, 0.7492, 0.6322, 0.6903, 0.6046, 0.7527, 0.6302, 0.7494, 0.6322, 0.6903, 0.5959, 0.6343, 0.6046, 0.7527, 0.639, 0.7472, 0.5848, 0.835, 0.6063, 0.8659, 0.6314, 0.7845, 0.6302, 0.7494, 0.6046, 0.7527, 0.8621, 0.861, 0.7473, 0.9235, 0.8439, 0.9139, 0.6309, 0.04447, 0.5069, 0.1863, 0.6181, 0.08156, 0.5019, 0.1894, 0.5121, 0.5472, 0.5666, 0.2317, 0.5019, 0.1894, 0.3875, 0.3661, 0.5121, 0.5472, 0.5121, 0.5472, 0.3875, 0.3661, 0.4049, 0.6601, 0.3875, 0.3661, 0.03029, 0.1968, 0.2663, 0.4812, 0.3875, 0.3661, 0.2663, 0.4812, 0.4049, 0.6601, 0.01142, 0.523, 0.1846, 0.6744, 0.2663, 0.4812, 0.03029, 0.1968, 0.01142, 0.523, 0.2663, 0.4812, 0.2663, 0.4812, 0.1846, 0.6744, 0.4049, 0.6601, 0.5069, 0.1863, 0.5666, 0.2317, 0.6181, 0.08156, 0.04436, 0.797, 0.1443, 0.8064, 0.1119, 0.7574, 0.7905, 0.1663, 0.7355, 0.1243, 0.7321, 0.13, 0.7321, 0.13, 0.7873, 0.1766, 0.7905, 0.1663, 0.5069, 0.1863, 0.6309, 0.04447, 0.5693, 0.04225, 0.05233, 0.6676, 0.04834, 0.7323, 0.1119, 0.7574, 0.04834, 0.7323, 0.05233, 0.6676, 0.04468, 0.7249, 0.6309, 0.04447, 0.684, 0.09639, 0.702, 0.04327, 0.702, 0.04327, 0.684, 0.09639, 0.7243, 0.07181, 0.7944, 0.1639, 0.7243, 0.07181, 0.684, 0.09639, 0.08798, 0.8843, 0.09799, 0.9045, 0.1167, 0.9422, 0.04436, 0.797, 0.04834, 0.7323, 0.1119, 0.7574, 0.03704, 0.7822, 0.04468, 0.7249, 0.04834, 0.7323, 0.04834, 0.7323, 0.04436, 0.797, 0.03704, 0.7822, 0.7243, 0.07181, 0.702, 0.04327, 0.773, 0.04207, 0.8658, 0.2173, 0.8308, 0.12, 0.8551, 0.1412, 0.8308, 0.12, 0.8658, 0.2173, 0.7944, 0.1639, 0.2817, 0.8425, 0.3457, 0.8283, 0.2999, 0.8844, 0.8905, 0.1188, 0.8494, 0.09184, 0.9138, 0.1339, 0.8494, 0.09184, 0.8905, 0.1188, 0.8367, 0.08364, 0.7959, 0.4827, 0.8386, 0.3432, 0.8294, 0.4726, 0.8386, 0.3432, 0.7959, 0.4827, 0.8119, 0.3496, 0.8146, 0.5121, 0.8904, 0.5446, 0.8243, 0.57, 0.8904, 0.5446, 0.8146, 0.5121, 0.902, 0.4904, 0.9437, 0.4985, 0.902, 0.4904, 0.9278, 0.4295, 0.902, 0.4904, 0.8813, 0.4588, 0.9278, 0.4295, 0.456, 0.8977, 0.4822, 0.9519, 0.428, 0.9325, 0.5512, 0.8621, 0.461, 0.8613, 0.4833, 0.831, 0.461, 0.8613, 0.5512, 0.8621, 0.5244, 0.9131, 0.8146, 0.5121, 0.8813, 0.4588, 0.902, 0.4904, 0.8813, 0.4588, 0.8146, 0.5121, 0.8361, 0.4597, 0.8294, 0.4726, 0.8243, 0.57, 0.7959, 0.4827, 0.8243, 0.57, 0.8294, 0.4726, 0.8398, 0.5788, 0.7762, 0.4603, 0.8361, 0.4597, 0.8146, 0.5121, 0.1265, 0.8957, 0.1167, 0.9422, 0.09799, 0.9045, 0.1062, 0.8441, 0.07005, 0.8486, 0.04436, 0.797, 0.07005, 0.8486, 0.1049, 0.8414, 0.1106, 0.8617, 0.5339, 0.1944, 0.684, 0.09639, 0.6012, 0.2214, 0.684, 0.09639, 0.5339, 0.1944, 0.6309, 0.04447, 0.5044, 0.5116, 0.5737, 0.3835, 0.57, 0.5076, 0.5737, 0.3835, 0.5044, 0.5116, 0.4905, 0.2962, 0.7944, 0.1639, 0.6012, 0.2214, 0.684, 0.09639, 0.6012, 0.2214, 0.7944, 0.1639, 0.7208, 0.2769, 0.6939, 0.7781, 0.6314, 0.7845, 0.6318, 0.7492, 0.6314, 0.7845, 0.6939, 0.7781, 0.6786, 0.8091, 0.8515, 0.7933, 0.7573, 0.8281, 0.7551, 0.7887, 0.7573, 0.8281, 0.8515, 0.7933, 0.8594, 0.8203, 0.8648, 0.6843, 0.9296, 0.7792, 0.8972, 0.7611, 0.9296, 0.7792, 0.8648, 0.6843, 0.8905, 0.68, 0.03029, 0.1968, 0.2114, 0.133, 0.2577, 0.1928, 0.5693, 0.04225, 0.5069, 0.1863, 0.486, 0.03925, 0.7762, 0.4603, 0.7044, 0.4074, 0.7854, 0.4257, 0.7044, 0.4074, 0.7762, 0.4603, 0.7025, 0.4417, 0.6435, 0.5878, 0.5044, 0.5116, 0.57, 0.5076, 0.5044, 0.5116, 0.6435, 0.5878, 0.5959, 0.6343, 0.8515, 0.7933, 0.8011, 0.7264, 0.8972, 0.7611, 0.7551, 0.7887, 0.7863, 0.7464, 0.7997, 0.7684, 0.7997, 0.7684, 0.786, 0.7825, 0.7551, 0.7887, 0.8131, 0.6475, 0.8905, 0.68, 0.8648, 0.6843, 0.8905, 0.68, 0.8131, 0.6475, 0.8269, 0.6372, 0.8131, 0.6475, 0.8398, 0.5788, 0.8269, 0.6372, 0.8398, 0.5788, 0.8131, 0.6475, 0.8243, 0.57, 0.8131, 0.6475, 0.7287, 0.6419, 0.7225, 0.6224, 0.8243, 0.57, 0.7225, 0.6224, 0.7346, 0.5833, 0.7225, 0.6224, 0.8243, 0.57, 0.8131, 0.6475, 0.8146, 0.5121, 0.7346, 0.5833, 0.7034, 0.5237, 0.7346, 0.5833, 0.8146, 0.5121, 0.8243, 0.57, 0.6322, 0.6903, 0.7346, 0.5833, 0.7225, 0.6224, 0.7346, 0.5833, 0.6322, 0.6903, 0.6435, 0.5878, 0.5959, 0.6343, 0.6435, 0.5878, 0.6322, 0.6903, 0.7225, 0.6224, 0.6836, 0.7015, 0.6322, 0.6903, 0.6836, 0.7015, 0.7225, 0.6224, 0.7287, 0.6419, 0.8972, 0.7611, 0.8011, 0.7264, 0.8648, 0.6843, 0.8133, 0.3358, 0.7944, 0.1639, 0.8658, 0.2173, 0.7944, 0.1639, 0.8133, 0.3358, 0.7208, 0.2769, 0.7034, 0.5237, 0.57, 0.5076, 0.7025, 0.4417, 0.57, 0.5076, 0.7044, 0.4074, 0.7025, 0.4417, 0.7044, 0.4074, 0.57, 0.5076, 0.5737, 0.3835, 0.2817, 0.8425, 0.1865, 0.872, 0.1443, 0.8064, 0.1865, 0.872, 0.2999, 0.8844, 0.1886, 0.9111, 0.2999, 0.8844, 0.1865, 0.872, 0.2817, 0.8425, 0.04436, 0.797, 0.1865, 0.872, 0.1121, 0.8326, 0.1865, 0.872, 0.04436, 0.797, 0.1443, 0.8064, 0.773, 0.04207, 0.7944, 0.1639, 0.7243, 0.07181, 0.7944, 0.1639, 0.773, 0.04207, 0.8308, 0.12, 0.8905, 0.1188, 0.8551, 0.1412, 0.8367, 0.08364, 0.8551, 0.1412, 0.8905, 0.1188, 0.8989, 0.1675, 0.9572, 0.1621, 0.8989, 0.1675, 0.8905, 0.1188, 0.7854, 0.4257, 0.8133, 0.3358, 0.8605, 0.3777, 0.8133, 0.3358, 0.7854, 0.4257, 0.7044, 0.4074, 0.7854, 0.4257, 0.7959, 0.4827, 0.7762, 0.4603, 0.7959, 0.4827, 0.7854, 0.4257, 0.8119, 0.3496, 0.1106, 0.8617, 0.1094, 0.8578, 0.1265, 0.8957, 0.1886, 0.9111, 0.115, 0.8374, 0.1865, 0.872, 0.1086, 0.8365, 0.1886, 0.9111, 0.1106, 0.8617, 0.09799, 0.9045, 0.1106, 0.8617, 0.1265, 0.8957, 0.1106, 0.8617, 0.09799, 0.9045, 0.07005, 0.8486, 0.8367, 0.08364, 0.8551, 0.1412, 0.8308, 0.12, 0.6302, 0.7494, 0.6318, 0.7492, 0.6314, 0.7845, 0.8386, 0.3432, 0.7873, 0.1766, 0.7905, 0.1663, 0.7873, 0.1766, 0.8386, 0.3432, 0.8119, 0.3496, 0.4671, 0.8129, 0.4833, 0.831, 0.461, 0.8613, 0.6435, 0.5878, 0.7034, 0.5237, 0.7346, 0.5833, 0.7762, 0.4603, 0.7034, 0.5237, 0.7025, 0.4417, 0.7034, 0.5237, 0.7762, 0.4603, 0.8146, 0.5121, 0.8658, 0.2173, 0.8596, 0.1433, 0.9089, 0.2455, 0.8596, 0.1433, 0.8658, 0.2173, 0.8551, 0.1412, 0.8133, 0.3358, 0.9089, 0.2455, 0.8605, 0.3777, 0.9089, 0.2455, 0.8133, 0.3358, 0.8658, 0.2173, 0.6012, 0.2214, 0.7208, 0.2769, 0.5737, 0.3835, 0.4905, 0.2962, 0.6012, 0.2214, 0.5737, 0.3835, 0.6012, 0.2214, 0.4905, 0.2962, 0.5339, 0.1944, 0.7044, 0.4074, 0.7208, 0.2769, 0.8133, 0.3358, 0.7208, 0.2769, 0.7044, 0.4074, 0.5737, 0.3835, 0.57, 0.5076, 0.7034, 0.5237, 0.6435, 0.5878, 0.8904, 0.5446, 0.902, 0.4904, 0.9437, 0.4985, 0.8367, 0.08364, 0.8308, 0.12, 0.773, 0.04207, 0.6309, 0.04447, 0.7355, 0.1243, 0.7321, 0.13, 0.456, 0.8977, 0.5244, 0.9131, 0.4822, 0.9519, 0.5244, 0.9131, 0.456, 0.8977, 0.461, 0.8613, 0.7901, 0.05312, 0.8367, 0.08364, 0.773, 0.04207, 0.8367, 0.08364, 0.7901, 0.05312, 0.8494, 0.09184, 0.8594, 0.8203, 0.8972, 0.7611, 0.9296, 0.7792, 0.8972, 0.7611, 0.8594, 0.8203, 0.8515, 0.7933, 0.8131, 0.6475, 0.8011, 0.7264, 0.7287, 0.6419, 0.8011, 0.7264, 0.8131, 0.6475, 0.8648, 0.6843, 0.6836, 0.7015, 0.7551, 0.7887, 0.6939, 0.7781, 0.7348, 0.7632, 0.7402, 0.7446, 0.762, 0.7337, 0.7348, 0.7632, 0.762, 0.7337, 0.7863, 0.7464, 0.7551, 0.7887, 0.7348, 0.7632, 0.7863, 0.7464, 0.7473, 0.9235, 0.6996, 0.9183, 0.8106, 0.8536, 0.5374, 0.8166, 0.6322, 0.6903, 0.639, 0.7472, 0.639, 0.7472, 0.5848, 0.835, 0.5374, 0.8166, 0.8439, 0.9139, 0.7648, 0.9764, 0.7473, 0.9235, 0.639, 0.7472, 0.6836, 0.7015, 0.6939, 0.7781, 0.6836, 0.7015, 0.639, 0.7472, 0.6322, 0.6903, 0.6939, 0.7781, 0.7573, 0.8281, 0.6786, 0.8091, 0.7573, 0.8281, 0.6939, 0.7781, 0.7551, 0.7887, 0.6063, 0.8659, 0.639, 0.7472, 0.6939, 0.7781, 0.8621, 0.861, 0.7473, 0.9235, 0.8106, 0.8536, 0.8011, 0.7264, 0.6836, 0.7015, 0.7287, 0.6419, 0.6302, 0.7494, 0.6322, 0.6903, 0.6318, 0.7492, 0.6046, 0.7527, 0.6322, 0.6903, 0.6302, 0.7494, 0.5959, 0.6343, 0.6322, 0.6903, 0.6046, 0.7527, 0.5848, 0.835, 0.639, 0.7472, 0.6063, 0.8659, 0.6302, 0.7494, 0.6314, 0.7845, 0.6046, 0.7527, 0.7473, 0.9235, 0.8621, 0.861, 0.8439, 0.9139, 0.5069, 0.1863, 0.6309, 0.04447, 0.6181, 0.08156, 0.5121, 0.5472, 0.5019, 0.1894, 0.5666, 0.2317, 0.3875, 0.3661, 0.5019, 0.1894, 0.5121, 0.5472, 0.3875, 0.3661, 0.5121, 0.5472, 0.4049, 0.6601, 0.03029, 0.1968, 0.3875, 0.3661, 0.2663, 0.4812, 0.2663, 0.4812, 0.3875, 0.3661, 0.4049, 0.6601, 0.03029, 0.1968, 0.2577, 0.1928, 0.3875, 0.3661, 0.1846, 0.6744, 0.01142, 0.523, 0.2663, 0.4812, 0.01142, 0.523, 0.03029, 0.1968, 0.2663, 0.4812, 0.1846, 0.6744, 0.2663, 0.4812, 0.4049, 0.6601, 0.5666, 0.2317, 0.5069, 0.1863, 0.6181, 0.08156, 0.1443, 0.8064, 0.04436, 0.797, 0.1119, 0.7574, 0.7321, 0.13, 0.7355, 0.1243, 0.7905, 0.1663, 0.7905, 0.1663, 0.7873, 0.1766, 0.7321, 0.13, 0.6309, 0.04447, 0.5069, 0.1863, 0.5693, 0.04225, 0.04834, 0.7323, 0.05233, 0.6676, 0.1119, 0.7574, 0.05233, 0.6676, 0.04834, 0.7323, 0.04468, 0.7249, 0.684, 0.09639, 0.6309, 0.04447, 0.702, 0.04327, 0.684, 0.09639, 0.702, 0.04327, 0.7243, 0.07181, 0.7243, 0.07181, 0.7944, 0.1639, 0.684, 0.09639, 0.2114, 0.133, 0.03029, 0.1968, 0.2577, 0.1928, 0.2577, 0.1928, 0.03029, 0.1968, 0.3875, 0.3661, 0.3633, 0.07948, 0.5019, 0.1894, 0.2577, 0.1928, 0.2577, 0.1928, 0.2114, 0.133, 0.3633, 0.07948, 0.2577, 0.1928, 0.5019, 0.1894, 0.3875, 0.3661, 0.3633, 0.07948, 0.2114, 0.133, 0.2577, 0.1928, 0.2577, 0.1928, 0.5019, 0.1894, 0.3633, 0.07948, 0.5019, 0.1894, 0.2577, 0.1928, 0.3875, 0.3661, 0.3633, 0.07948, 0.4814, 0.03784, 0.5019, 0.1894, 0.7551, 0.7887, 0.8515, 0.7933, 0.7758, 0.7891, 0.7927, 0.7742, 0.7758, 0.7891, 0.8515, 0.7933, 0.7927, 0.7742, 0.8515, 0.7933, 0.8011, 0.7264, 0.7927, 0.7742, 0.8011, 0.7264, 0.786, 0.7469, 0.7589, 0.7344, 0.786, 0.7469, 0.8011, 0.7264, 0.7589, 0.7344, 0.8011, 0.7264, 0.6836, 0.7015, 0.6836, 0.7015, 0.7551, 0.7887, 0.735, 0.7482, 0.7589, 0.7344, 0.6836, 0.7015, 0.735, 0.7482, 0.7348, 0.7632, 0.7551, 0.7887, 0.6836, 0.7015, 0.7402, 0.7446, 0.7348, 0.7632, 0.6836, 0.7015, 0.762, 0.7337, 0.7402, 0.7446, 0.6836, 0.7015, 0.762, 0.7337, 0.6836, 0.7015, 0.8011, 0.7264, 0.762, 0.7337, 0.8011, 0.7264, 0.7863, 0.7464, 0.7863, 0.7464, 0.8011, 0.7264, 0.8515, 0.7933, 0.8515, 0.7933, 0.7551, 0.7887, 0.786, 0.7825, 0.8515, 0.7933, 0.786, 0.7825, 0.7997, 0.7684, 0.7863, 0.7464, 0.8515, 0.7933, 0.7997, 0.7684])
me_untitled.materials.append(mat_material__28)
me_untitled.materials.append(mat_material__25)
me_untitled.use_remesh_preserve_volume = False
me_untitled.use_remesh_preserve_attributes = False
me_untitled.use_mirror_vertex_groups = False
me_untitled.update()
arm_armature = bpy.data.armatures.new('Armature')  # bones are not reproduced

# ---- objects
ob_armature = bpy.data.objects.new('Armature', arm_armature)
ob_cadnav = bpy.data.objects.new('cadnav', me_untitled)
ob_lamp = bpy.data.objects.new('Lamp', light_lamp)
ob_camera = bpy.data.objects.new('Camera', cam_camera)

# ---- transforms, parenting, visibility, modifiers, constraints
ob_armature.location = (0.0, 0.3134, -0.3866)
ob_armature.hide_viewport = True
ob_armature.show_in_front = True
ob_armature.lineart.crease_threshold = 0.0
ob_cadnav.parent = ob_armature
ob_cadnav.matrix_parent_inverse = Matrix(((1.0, 0.0, 0.0, 0.0), (0.0, 1.0, 0.0, -0.3134), (0.0, 0.0, 1.0, 0.3866), (0.0, 0.0, 0.0, 1.0)))
ob_cadnav.location = (0.0, 0.0, 0.0)
ob_cadnav.rotation_euler = (-4.371e-08, -0.0, 3.142)
ob_cadnav.scale = (1.0, -1.0, 1.0)
ob_cadnav.color = (0.8, 0.8, 0.8, 1.0)
ob_cadnav.lineart.crease_threshold = 0.0
_vg = ob_cadnav.vertex_groups.new(name='Cuerpo')
for _i, _w in zip([0, 1, 2, 3, 4, 5, 9, 11, 12, 16, 17, 18, 19, 22, 23, 24, 25, 26, 27, 28, 29, 30, 31, 32, 36, 37, 38, 39, 40, 41, 42, 47, 48, 49, 51, 52, 53, 55, 56, 57, 58, 59, 60, 62, 63, 70, 71, 73, 74, 75, 77, 78, 79, 80, 81, 83, 84, 85, 86, 87, 88, 89, 90, 93, 94, 95, 96, 99, 100, 101, 102, 103, 104, 105, 106, 108, 109, 110, 111, 112, 113, 114, 115, 116, 117, 118, 119, 120, 121, 122, 123, 124, 125, 126, 129, 130, 132, 133, 134, 135, 136, 137, 138, 139, 140, 141, 142, 143, 144, 145, 146, 147, 148, 150, 153, 154, 155, 156, 157, 158, 159, 160, 161, 167, 168, 169, 170, 171, 172], [1.275e-11, 0.0, 0.2504, 2.918e-38, 0.0, 0.0, 0.0, 0.0, 0.0, 0.0, 1.0, 0.0, 1.0, 1.0, 5.051e-09, 0.0, 0.0, 0.0, 0.0, 2.788e-05, 2.734e-17, 0.0, 1.245e-16, 0.0, 0.0, 1.0, 0.9728, 0.0, 0.0, 0.0, 0.0, 0.0, 0.0, 0.0, 0.7518, 0.4024, 0.25, 0.0, 0.0, 0.0, 0.0, 0.0, 0.01614, 0.0, 0.0, 0.0, 0.0, 1.285e-08, 0.0, 0.8753, 0.0, 0.0, 0.0, 1.819e-39, 0.000561, 3.004e-23, 0.0, 0.0003731, 2.29e-27, 0.0, 0.0, 0.0, 0.0, 0.006755, 0.0, 0.0, 0.0, 0.0, 0.0, 0.0, 0.0, 0.2492, 0.999, 3.963e-07, 0.0, 2.51e-08, 0.0, 0.0, 0.0, 0.0, 6.437e-10, 5.328e-12, 1.93e-10, 2.696e-32, 0.0, 0.0, 0.0, 0.0, 0.0, 0.0, 0.9999, 0.25, 0.0, 0.0, 0.0, 0.0, 0.0, 0.003381, 1.0, 1.044e-05, 0.0, 0.0, 0.0, 0.0, 0.0, 0.0, 0.0, 0.0, 0.0, 0.0, 0.0, 0.0, 0.0, 0.0, 0.0, 0.0, 2.241e-12, 0.0, 0.0, 0.0, 0.0, 0.0, 0.0, 0.0, 0.0, 0.0, 0.0, 0.0, 0.0]): _vg.add([_i], _w, 'REPLACE')
_vg = ob_cadnav.vertex_groups.new(name='Cuello')
for _i, _w in zip([1, 2, 24, 25, 38, 53, 55, 56, 57, 58, 70, 74, 109, 111, 135, 137, 138, 139, 140], [0.0, 1.0, 0.0, 0.9667, 0.0, 0.9878, 0.9874, 0.9999, 1.0, 0.9472, 0.0, 1.0, 0.0, 0.8556, 0.9971, 0.6787, 0.0, 0.3171, 0.9994]): _vg.add([_i], _w, 'REPLACE')
_vg = ob_cadnav.vertex_groups.new(name='Cabeza')
for _i, _w in zip([1, 2, 5, 41, 43, 44, 45, 46, 47, 48, 54, 55, 56, 57, 58, 60, 61, 74, 76, 77, 78, 79, 111, 126, 127, 128, 129, 130, 131, 136, 137, 138, 139, 142, 143, 148, 162, 163, 164, 165, 166, 167, 168, 169, 170, 171, 172], [0.5, 0.142, 0.4535, 0.02833, 0.03339, 1.0, 0.525, 0.5979, 0.9412, 1.0, 0.9999, 0.6176, 0.9997, 0.2197, 0.4999, 0.5, 0.784, 0.5, 0.9909, 0.8674, 0.9938, 0.5, 0.1388, 0.01164, 0.1489, 0.5448, 1.0, 1.0, 0.9487, 0.9968, 0.5019, 0.4026, 0.5, 0.429, 0.4975, 0.3829, 0.9966, 1.0, 1.0, 1.0, 1.0, 0.9999, 0.2477, 0.4399, 0.9999, 0.09316, 0.01541]): _vg.add([_i], _w, 'REPLACE')
_vg = ob_cadnav.vertex_groups.new(name='Bone.017')
_vg = ob_cadnav.vertex_groups.new(name='Oreja.der')
for _i, _w in zip([5, 41, 42, 43, 44, 60, 65, 66, 68, 69, 127, 143, 148, 149, 150, 151, 152], [0.0004749, 9.876e-08, 0.0, 0.0, 0.0, 0.0, 0.0, 0.0, 1.082e-38, 0.0, 0.6497, 0.8204, 0.5718, 1.0, 0.9992, 0.3034, 1.0]): _vg.add([_i], _w, 'REPLACE')
_vg = ob_cadnav.vertex_groups.new(name='Bone.018')
_vg = ob_cadnav.vertex_groups.new(name='Bone.019')
_vg = ob_cadnav.vertex_groups.new(name='Oreja.izq')
for _i, _w in zip([42, 61, 65, 66, 67, 68, 69, 149, 151, 152], [0.697, 0.7741, 0.6215, 0.2502, 1.0, 0.25, 0.25, 0.0, 0.0, 0.0]): _vg.add([_i], _w, 'REPLACE')
_vg = ob_cadnav.vertex_groups.new(name='Bone.003')
_vg = ob_cadnav.vertex_groups.new(name='Brazo.der')
for _i, _w in zip([29, 103, 108, 109, 110, 111, 112, 113, 114, 115, 116, 117, 134, 140, 141], [0.004987, 0.06276, 0.6602, 0.2514, 0.9827, 0.09242, 0.25, 0.3078, 0.25, 0.25, 0.9595, 0.8623, 0.196, 1.0, 0.565]): _vg.add([_i], _w, 'REPLACE')
_vg = ob_cadnav.vertex_groups.new(name='Mano.der')
for _i, _w in zip([109, 112, 113, 114, 115], [0.9368, 0.5, 0.7218, 0.5, 0.3467]): _vg.add([_i], _w, 'REPLACE')
_vg = ob_cadnav.vertex_groups.new(name='Bone.006')
_vg = ob_cadnav.vertex_groups.new(name='Brazo.izq')
for _i, _w in zip([1, 2, 3, 4, 5, 6, 7, 8, 9, 10, 12, 13, 14, 15, 16, 17, 18, 19, 20, 21, 22, 23, 24, 25, 26, 27, 28, 29, 30, 31, 32, 33, 34, 35, 36, 37, 38, 40, 41, 42, 43, 44, 45, 46, 47, 48, 49, 51, 52, 53, 54, 55, 56, 57, 58, 59, 60, 61, 62, 63, 64, 65, 66, 67, 68, 69, 70, 73, 74, 75, 76, 77, 78, 79, 80, 81, 83, 84, 85, 86, 87, 88, 89, 90, 91, 94, 95, 100, 101, 103, 104, 105, 106, 108, 109, 110, 111, 112, 113, 114, 115, 116, 117, 118, 119, 120, 126, 127, 129, 130, 131, 132, 136, 137, 138, 140, 144, 145, 146, 147, 153, 155, 156, 157, 158, 159, 160, 161, 162, 163, 164, 165, 166], [0.0, 0.0, 0.0, 0.0, 0.0, 0.0, 0.0, 0.0, 0.0, 0.0, 0.0, 0.0, 0.0, 0.0, 0.0, 1.276e-07, 5.045e-44, 0.0, 0.0, 0.0, 0.0, 4.77e-16, 0.6517, 0.252, 1.0, 0.25, 1.0, 1.0, 0.5131, 0.2621, 0.01134, 0.0, 0.0, 0.0, 0.0, 1.495e-09, 0.0, 0.0, 0.0, 0.0, 0.0, 0.0, 0.0, 0.0, 0.0, 0.0, 0.0, 0.0, 0.3576, 0.0, 0.0, 0.0, 0.0, 0.0, 0.757, 0.25, 0.0, 0.0, 0.0, 0.0, 0.0, 0.0, 0.0, 0.0, 0.0, 0.0, 0.0, 8.569e-16, 0.0, 0.0, 0.0, 0.0, 0.0, 0.0, 0.0, 0.0, 0.0, 0.0, 0.0, 0.0, 0.0, 0.0, 0.0, 0.0, 0.0, 0.0, 0.0, 0.0, 0.0, 0.0, 0.0, 0.0, 0.0, 0.0, 0.0, 0.0, 0.0, 0.0, 7.078e-26, 8.882e-32, 3.854e-25, 0.0, 0.0, 0.0, 0.0, 0.0, 0.0, 0.0, 0.0, 0.0, 0.0, 0.0, 0.0, 0.0, 0.0, 0.0, 0.0, 0.0, 0.0, 0.0, 0.0, 0.0, 0.0, 0.0, 0.0, 0.0, 0.0, 0.0, 0.0, 0.0, 0.0, 0.0, 0.0]): _vg.add([_i], _w, 'REPLACE')
_vg = ob_cadnav.vertex_groups.new(name='Mano.izq')
for _i, _w in zip([1, 4, 6, 8, 9, 13, 14, 15, 16, 17, 18, 19, 20, 21, 22, 23, 24, 25, 26, 27, 28, 29, 30, 31, 32, 33, 35, 36, 37, 38, 40, 47, 48, 51, 52, 53, 55, 56, 57, 58, 59, 62, 63, 64, 70, 73, 74, 77, 78, 81, 90, 91, 92, 94, 95, 101, 103, 104, 105, 106, 108, 109, 110, 111, 112, 113, 114, 115, 116, 117, 118, 119, 120, 131, 133, 134, 136, 137, 140, 144, 145, 146, 147, 150, 156, 157, 158, 159, 160, 161], [0.0, 0.0, 0.0, 0.0, 0.0, 0.0, 0.0, 0.0, 0.0, 0.0, 0.0, 0.0, 0.0, 0.0, 0.0, 0.0, 0.5, 0.0, 0.0, 0.0002954, 1.0, 0.9978, 1.0, 0.0, 0.0, 0.0, 0.0, 0.0, 0.0, 0.0, 0.0, 0.0, 0.0, 0.0, 0.0, 0.0, 0.0, 0.0, 0.0, 0.0, 0.0, 0.0, 0.0, 0.0, 0.0, 0.0, 0.0, 0.0, 0.0, 0.0, 0.0, 0.0, 0.0, 0.0, 0.0, 0.0, 0.0, 0.0, 0.0, 0.0, 0.0, 0.0, 0.0, 0.0, 7.107e-18, 9.239e-25, 0.0, 0.0, 0.0, 0.0, 0.0, 0.0, 0.0, 0.0, 0.0, 0.0, 0.0, 0.0, 0.0, 0.0, 0.0, 0.0, 0.0, 0.0, 0.0, 0.0, 0.0, 0.0, 0.0, 0.0]): _vg.add([_i], _w, 'REPLACE')
_vg = ob_cadnav.vertex_groups.new(name='Colaint')
for _i, _w in zip([0, 3, 4, 6, 7, 8, 9, 10, 11, 12, 13, 14, 15, 16, 17, 18, 19, 20, 21, 22, 23, 24, 26, 27, 28, 29, 30, 31, 32, 33, 34, 35, 36, 37, 38, 39, 40, 49, 50, 51, 52, 53, 59, 62, 63, 64, 70, 71, 72, 73, 75, 80, 81, 82, 83, 84, 85, 86, 87, 88, 89, 90, 92, 93, 94, 95, 96, 97, 98, 99, 101, 102, 104, 106, 107, 109, 113, 114, 115, 116, 118, 119, 120, 121, 122, 123, 124, 125, 132, 145, 146, 147, 149, 151, 152, 153, 154, 155, 157, 158, 159, 160, 161], [1.729e-06, 0.4742, 0.0, 0.0, 0.0, 0.0, 5.882e-26, 0.0, 0.0, 0.0, 0.0, 0.0, 0.0, 0.0, 0.0, 0.0, 0.0, 0.0, 0.0, 0.0, 0.0, 0.0, 0.0, 0.0, 0.0, 0.0, 0.0, 0.0, 0.0, 0.0, 0.0, 0.0, 0.0, 0.0, 0.0, 0.0001429, 0.0, 1.0, 2.468e-06, 0.0, 0.0, 0.0, 0.0, 0.0, 0.0, 0.0, 0.3395, 1.25e-11, 1.201e-10, 0.0, 1.036e-06, 0.001923, 0.0003785, 2e-05, 0.0, 0.0, 0.0, 0.001553, 0.0, 0.0, 0.0, 0.0, 0.0, 0.0, 0.0, 0.0, 1.401e-45, 0.0, 5.605e-45, 0.0, 0.0, 0.0, 0.0, 0.0, 0.0, 0.0, 0.0, 0.0, 0.0, 0.0, 0.0, 0.0, 0.0, 4.011e-13, 9.374e-39, 0.0, 0.0, 0.0, 1.0, 0.0, 1.828e-28, 0.0, 0.0, 0.0, 0.0, 1.0, 5.189e-05, 1.597e-05, 0.02407, 0.4718, 0.0, 1.0, 0.9954]): _vg.add([_i], _w, 'REPLACE')
_vg = ob_cadnav.vertex_groups.new(name='Colaext')
for _i, _w in zip([0, 2, 3, 36, 37, 38, 39, 49, 50, 53, 60, 61, 67, 70, 71, 72, 75, 79, 80, 81, 82, 83, 86, 122, 123, 124, 125, 132, 133, 142, 153, 154, 155, 156, 157, 158, 159, 160, 161], [0.0, 0.0, 4.371e-14, 3.882e-05, 9.656e-16, 4.096e-11, 9.754e-10, 0.0, 0.5, 0.0, 0.0, 0.0, 0.0, 0.2287, 0.4836, 1.0, 5.449e-08, 0.0, 1.999e-10, 0.5, 0.5, 0.0, 0.0, 4.183e-15, 4.468e-14, 8.33e-06, 0.0, 2.064e-28, 0.0, 0.0, 0.1747, 0.9849, 0.0, 0.0, 0.2345, 0.5, 0.4984, 0.4627, 0.0]): _vg.add([_i], _w, 'REPLACE')
_vg = ob_cadnav.vertex_groups.new(name='Pierna.der')
for _i, _w in zip([0, 1, 2, 3, 4, 8, 9, 10, 11, 12, 13, 16, 17, 18, 19, 20, 21, 22, 23, 28, 29, 30, 31, 32, 34, 35, 36, 39, 49, 55, 63, 64, 70, 71, 73, 80, 81, 82, 83, 84, 85, 86, 87, 88, 89, 90, 92, 93, 94, 95, 96, 97, 98, 99, 100, 101, 102, 103, 104, 105, 106, 108, 110, 112, 114, 115, 116, 117, 118, 119, 120, 121, 122, 123, 124, 125, 130, 131, 132, 133, 134, 135, 137, 138, 139, 140, 141, 144, 145, 146, 147, 155, 156, 157, 159, 160], [2.961e-08, 0.0, 0.0, 1.747e-09, 0.000185, 0.0, 2.605e-07, 0.0, 0.0, 0.0, 0.0, 0.0, 0.0, 0.0, 0.0, 0.0, 0.0, 0.0, 0.0, 0.0, 0.0, 0.0, 0.0, 0.0, 0.0, 0.0, 0.0, 0.0, 0.0, 0.0, 0.06493, 0.0, 0.0, 0.0, 0.0, 6.714e-16, 0.0, 0.0, 0.001072, 0.003609, 0.2498, 2.848e-08, 9.193e-15, 8.25e-07, 0.0, 0.0, 0.0, 0.1423, 4.249e-11, 0.25, 9.185e-06, 0.9991, 0.2703, 0.0, 0.25, 0.0, 0.001365, 8.511e-08, 5.813e-12, 0.2612, 0.0, 0.0, 0.0, 0.0, 0.0001774, 0.0173, 0.0, 0.0, 0.0, 0.0, 0.0, 1.0, 1.0, 0.0, 0.0, 1.0, 0.0, 0.0, 0.0, 0.0, 0.0, 0.0, 0.0, 0.0, 0.0, 0.0, 0.0, 0.25, 0.25, 0.2897, 0.25, 2.961e-08, 0.0, 0.0, 0.0, 0.0]): _vg.add([_i], _w, 'REPLACE')
_vg = ob_cadnav.vertex_groups.new(name='Rodilla.der')
for _i, _w in zip([90, 91, 92, 94, 96, 99, 100, 101, 102, 105, 106, 107, 118, 119, 120, 144, 145, 146, 147], [0.1856, 0.05225, 0.2, 0.2, 0.2, 0.2, 0.9999, 0.2, 0.9994, 0.8846, 0.2017, 0.2512, 0.1596, 0.2229, 0.5653, 0.4191, 0.9999, 0.003203, 0.964]): _vg.add([_i], _w, 'REPLACE')
_vg = ob_cadnav.vertex_groups.new(name='Pie.der')
for _i, _w in zip([90, 91, 92, 94, 96, 99, 101, 106, 107, 118, 119, 120], [0.9999, 0.5, 0.509, 0.7064, 0.1843, 0.293, 0.8579, 0.487, 0.2005, 0.5015, 0.9039, 0.9911]): _vg.add([_i], _w, 'REPLACE')
_vg = ob_cadnav.vertex_groups.new(name='Pierna.izq')
for _i, _w in zip([0, 3, 4, 6, 9, 10, 11, 12, 13, 14, 15, 16, 17, 18, 19, 20, 21, 22, 23, 24, 26, 27, 28, 29, 31, 32, 33, 34, 35, 36, 37, 39, 40, 47, 49, 51, 52, 62, 63, 64, 73, 75, 78, 80, 82, 83, 84, 85, 86, 87, 88, 89, 90, 93, 94, 95, 96, 97, 98, 99, 100, 101, 102, 103, 104, 105, 106, 107, 109, 110, 112, 113, 114, 115, 117, 118, 119, 120, 121, 130, 131, 136, 145, 146, 147, 155, 156, 157, 158, 161], [3.962e-07, 4.609e-05, 1.864e-10, 0.0, 1.0, 0.0, 0.1444, 0.9538, 0.0, 0.0, 0.02878, 0.0, 2.442e-14, 0.9888, 2.439e-06, 0.0, 0.0, 0.0, 0.0, 0.0, 0.0, 2.873e-11, 0.9852, 0.0, 0.0, 0.0, 0.0, 0.0, 0.0, 0.24, 0.0, 0.0, 1.0, 0.0, 0.0, 0.0, 0.0, 1.0, 0.9263, 0.0, 0.0, 0.0, 0.0, 0.24, 0.0, 0.001598, 8.82e-07, 9.153e-41, 0.0001693, 1.583e-13, 6.564e-09, 5.739e-10, 0.0, 1.0, 0.0, 3.18e-28, 0.0, 1.475e-05, 0.0, 0.08993, 0.0, 0.0, 0.0, 0.0, 0.0, 0.0, 0.0, 0.0, 0.0, 0.0, 0.0, 0.0, 0.0, 0.0, 0.0, 0.0, 0.0, 0.0, 0.13, 0.0, 0.0, 0.0, 1.42e-14, 4.891e-13, 0.0, 3.962e-07, 0.0, 0.0, 0.0, 0.0]): _vg.add([_i], _w, 'REPLACE')
_vg = ob_cadnav.vertex_groups.new(name='Rodilla.izq')
for _i, _w in zip([0, 3, 4, 6, 7, 8, 9, 10, 11, 12, 13, 14, 15, 16, 17, 18, 19, 20, 21, 22, 23, 24, 26, 27, 28, 29, 30, 31, 32, 33, 34, 35, 36, 40, 49, 62, 63, 64, 73, 80, 83, 84, 85, 86, 87, 88, 89, 93, 95, 96, 97, 104, 106, 113, 114, 115, 119, 120, 145, 146, 147, 155, 161], [0.0, 0.0, 0.0, 0.03338, 0.0, 0.0, 1.824e-06, 0.2263, 0.25, 1.574e-05, 0.25, 0.25, 1.0, 0.5198, 0.0006679, 0.04041, 0.0, 0.25, 0.00764, 0.0, 0.0, 0.0, 0.0, 0.0, 0.0, 0.0, 0.0, 0.0, 0.0, 0.155, 0.25, 0.25, 0.0, 0.003068, 0.0, 0.2495, 0.9516, 1.0, 0.0, 0.0, 0.0, 1.151e-15, 0.0, 0.0, 0.0003656, 0.0, 0.2499, 0.0, 0.0, 0.0, 0.0, 0.0, 0.0, 0.0, 0.0, 0.0, 0.0, 0.0, 0.0, 0.0, 0.0, 0.0, 0.0]): _vg.add([_i], _w, 'REPLACE')
_vg = ob_cadnav.vertex_groups.new(name='Pie.izq')
for _i, _w in zip([7, 8, 10, 11, 12, 13, 14, 16, 20, 21, 33, 34, 35, 40, 83, 85, 87, 88, 89, 90, 93, 94, 95, 96, 97, 107, 119], [0.5086, 0.4171, 0.4695, 0.4994, 0.004912, 0.7552, 0.989, 0.005406, 0.515, 1.0, 0.8775, 0.8752, 0.9868, 0.0, 0.0, 0.0, 0.0, 3.038e-15, 1.469e-11, 0.0, 0.0, 0.0, 0.0, 0.0, 0.0, 0.0, 0.0]): _vg.add([_i], _w, 'REPLACE')
_m = ob_cadnav.modifiers.new('Armature', 'ARMATURE')
_m.object = ob_armature
ob_lamp.location = (4.076, 1.005, 5.904)
ob_lamp.rotation_euler = (0.6503, 0.05522, 1.866)
ob_lamp.lock_rotations_4d = False
ob_lamp.empty_display_type = 'ARROWS'
ob_lamp.color = (0.0, 0.0, 0.0, 0.0)
ob_lamp.lineart.crease_threshold = 0.0
ob_camera.location = (7.481, -6.508, 5.344)
ob_camera.rotation_euler = (1.109, 0.01082, 0.8149)
ob_camera.lock_rotations_4d = False
ob_camera.empty_display_type = 'ARROWS'
ob_camera.color = (0.0, 0.0, 0.0, 0.0)
ob_camera.display_type = 'WIRE'
ob_camera.lineart.crease_threshold = 0.0

# ---- collection membership
col_collection_1.objects.link(ob_armature)
col_collection_1.objects.link(ob_cadnav)
col_collection_1.objects.link(ob_lamp)
col_collection_1.objects.link(ob_camera)

# ---- scene / render settings (as saved in the file)
scene.camera = ob_camera
scene.frame_start = 1; scene.frame_end = 250; scene.frame_set(188)
scene.render.engine = 'BLENDER_EEVEE_NEXT'
scene.render.resolution_percentage = 50
scene.render.fps = 30
scene.render.dither_intensity = 0.0
scene.cycles.use_denoising = False
scene.cycles.samples = 10
scene.cycles.sampling_pattern = 'TABULATED_SOBOL'
scene.cycles.light_sampling_threshold = 0.0
scene.cycles.use_adaptive_sampling = False
scene.cycles.use_light_tree = False
scene.cycles.blur_glossy = 0.0
scene.cycles.pixel_filter_type = 'GAUSSIAN'
scene.cycles.sample_clamp_indirect = 0.0
scene.view_settings.view_transform = 'Standard'
bpy.context.view_layer.update()
